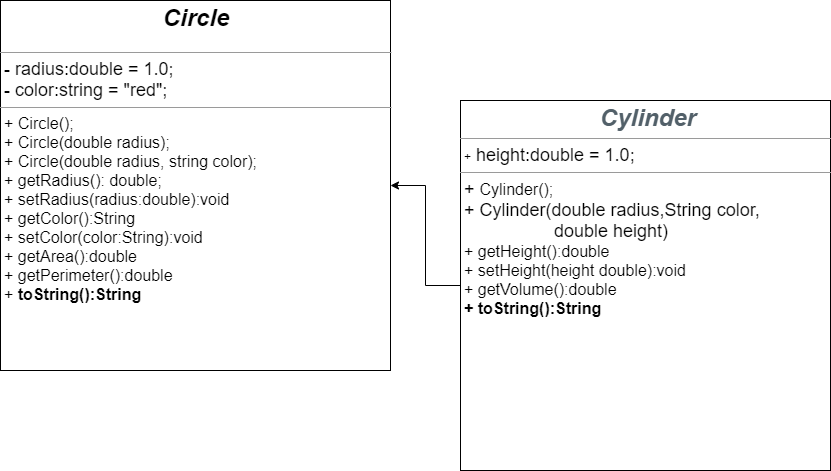

The diagram above was exported from draw.io. Its source (the exported page's mxGraphModel, read from the mxfile embedded in the PNG):
<mxGraphModel dx="1422" dy="762" grid="1" gridSize="10" guides="1" tooltips="1" connect="1" arrows="1" fold="1" page="1" pageScale="1" pageWidth="850" pageHeight="1100" background="#ffffff" math="0" shadow="0">
  <root>
    <mxCell id="0" />
    <mxCell id="1" parent="0" />
    <mxCell id="5d2195bd80daf111-18" value="&lt;p style=&quot;margin: 0px ; margin-top: 4px ; text-align: center&quot;&gt;&lt;font style=&quot;font-size: 24px&quot;&gt;&lt;i&gt;&lt;b&gt;C&lt;/b&gt;&lt;/i&gt;&lt;b&gt;&lt;i&gt;ircle&lt;/i&gt;&lt;/b&gt;&lt;/font&gt;&lt;br&gt;&lt;br&gt;&lt;/p&gt;&lt;hr size=&quot;1&quot;&gt;&lt;p style=&quot;margin: 0px ; margin-left: 4px&quot;&gt;&lt;font style=&quot;font-size: 18px&quot;&gt;- radius:double = 1.0;&lt;br&gt;- color:string = &quot;red&quot;;&lt;/font&gt;&lt;/p&gt;&lt;hr size=&quot;1&quot;&gt;&lt;p style=&quot;margin: 0px ; margin-left: 4px&quot;&gt;&lt;font size=&quot;3&quot;&gt;+ Circle();&lt;br&gt;+ Circle(double radius);&lt;/font&gt;&lt;/p&gt;&lt;p style=&quot;margin: 0px ; margin-left: 4px&quot;&gt;&lt;font size=&quot;3&quot;&gt;+ Circle(double radius, string color);&lt;/font&gt;&lt;/p&gt;&lt;p style=&quot;margin: 0px ; margin-left: 4px&quot;&gt;&lt;font size=&quot;3&quot;&gt;+ getRadius(): double;&lt;/font&gt;&lt;/p&gt;&lt;p style=&quot;margin: 0px ; margin-left: 4px&quot;&gt;&lt;font size=&quot;3&quot;&gt;+ setRadius(radius:double):void&lt;/font&gt;&lt;/p&gt;&lt;p style=&quot;margin: 0px ; margin-left: 4px&quot;&gt;&lt;font size=&quot;3&quot;&gt;+ getColor():String&lt;/font&gt;&lt;/p&gt;&lt;p style=&quot;margin: 0px ; margin-left: 4px&quot;&gt;&lt;font size=&quot;3&quot;&gt;+ setColor(color:String):void&lt;/font&gt;&lt;/p&gt;&lt;p style=&quot;margin: 0px ; margin-left: 4px&quot;&gt;&lt;font size=&quot;3&quot;&gt;+ getArea():double&lt;/font&gt;&lt;/p&gt;&lt;p style=&quot;margin: 0px ; margin-left: 4px&quot;&gt;&lt;font size=&quot;3&quot;&gt;+ getPerimeter():double&lt;/font&gt;&lt;/p&gt;&lt;p style=&quot;margin: 0px ; margin-left: 4px&quot;&gt;&lt;font size=&quot;3&quot;&gt;+&lt;b&gt; toString():String&lt;/b&gt;&lt;/font&gt;&lt;/p&gt;&lt;p style=&quot;margin: 0px ; margin-left: 4px&quot;&gt;&lt;br&gt;&lt;/p&gt;" style="verticalAlign=top;align=left;overflow=fill;fontSize=12;fontFamily=Helvetica;html=1;rounded=0;shadow=0;comic=0;labelBackgroundColor=none;strokeWidth=1" parent="1" vertex="1">
      <mxGeometry x="10" y="60" width="390" height="370" as="geometry" />
    </mxCell>
    <mxCell id="44j_on1VckLlnCpQaU5O-5" style="edgeStyle=orthogonalEdgeStyle;rounded=0;orthogonalLoop=1;jettySize=auto;html=1;exitX=0;exitY=0.5;exitDx=0;exitDy=0;" edge="1" parent="1" source="5d2195bd80daf111-19" target="5d2195bd80daf111-18">
      <mxGeometry relative="1" as="geometry" />
    </mxCell>
    <mxCell id="5d2195bd80daf111-19" value="&lt;p style=&quot;margin: 0px ; margin-top: 4px ; text-align: center&quot;&gt;&lt;span style=&quot;color: rgb(82 , 96 , 105) ; font-family: &amp;#34;open sans&amp;#34; , sans-serif ; font-size: 14px ; text-align: left ; background-color: rgb(255 , 255 , 255)&quot;&gt;&amp;nbsp;&lt;/span&gt;&lt;span style=&quot;color: rgb(82 , 96 , 105) ; font-family: &amp;#34;open sans&amp;#34; , sans-serif ; text-align: left ; background-color: rgb(255 , 255 , 255)&quot;&gt;&lt;font style=&quot;font-size: 24px&quot;&gt;&lt;b&gt;&lt;i&gt;Cylinder&lt;/i&gt;&lt;/b&gt;&lt;/font&gt;&lt;/span&gt;&lt;br&gt;&lt;/p&gt;&lt;hr size=&quot;1&quot;&gt;&lt;p style=&quot;margin: 0px ; margin-left: 4px&quot;&gt;+&lt;font style=&quot;font-size: 18px&quot;&gt; height:double = 1.0;&lt;/font&gt;&lt;br&gt;&lt;/p&gt;&lt;hr size=&quot;1&quot;&gt;&lt;p style=&quot;margin: 0px ; margin-left: 4px&quot;&gt;&lt;font style=&quot;font-size: 18px&quot;&gt;+ &lt;/font&gt;&lt;font&gt;&lt;font size=&quot;3&quot;&gt;Cylinder();&lt;br&gt;&lt;/font&gt;&lt;span style=&quot;font-size: 18px&quot;&gt;+ Cylinder(double radius,String color,&lt;/span&gt;&lt;/font&gt;&lt;/p&gt;&lt;p style=&quot;margin: 0px ; margin-left: 4px&quot;&gt;&lt;font&gt;&lt;span style=&quot;font-size: 18px&quot;&gt;&amp;nbsp; &amp;nbsp; &amp;nbsp; &amp;nbsp; &amp;nbsp; &amp;nbsp; &amp;nbsp; &amp;nbsp; &amp;nbsp; double height)&lt;/span&gt;&lt;/font&gt;&lt;/p&gt;&lt;p style=&quot;margin: 0px ; margin-left: 4px&quot;&gt;&lt;font size=&quot;3&quot;&gt;+ getHeight():double&lt;/font&gt;&lt;/p&gt;&lt;p style=&quot;margin: 0px ; margin-left: 4px&quot;&gt;&lt;font size=&quot;3&quot;&gt;+ setHeight(height double):void&lt;/font&gt;&lt;/p&gt;&lt;p style=&quot;margin: 0px ; margin-left: 4px&quot;&gt;&lt;font size=&quot;3&quot;&gt;+ getVolume():double&lt;/font&gt;&lt;/p&gt;&lt;p style=&quot;margin: 0px ; margin-left: 4px&quot;&gt;&lt;font size=&quot;3&quot;&gt;&lt;b&gt;+ toString():String&lt;/b&gt;&lt;/font&gt;&lt;/p&gt;" style="verticalAlign=top;align=left;overflow=fill;fontSize=12;fontFamily=Helvetica;html=1;rounded=0;shadow=0;comic=0;labelBackgroundColor=none;strokeWidth=1" parent="1" vertex="1">
      <mxGeometry x="470" y="160" width="370" height="370" as="geometry" />
    </mxCell>
  </root>
</mxGraphModel>